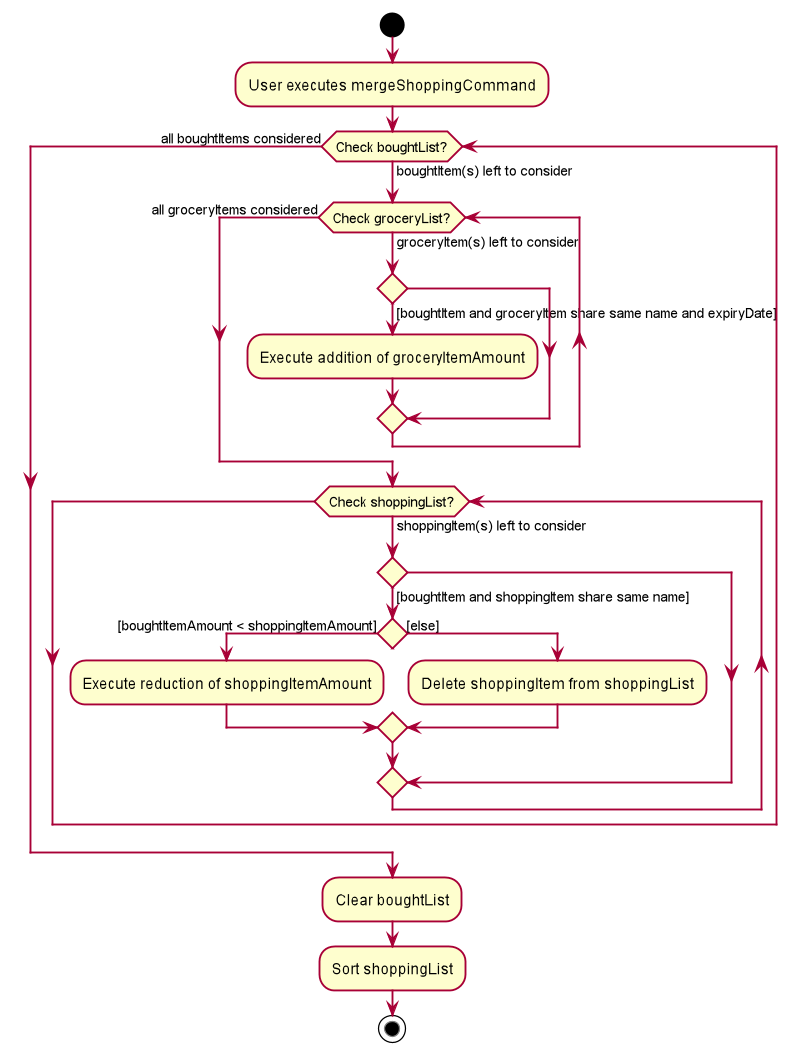

The diagram above was rendered by PlantUML. Its source (embedded in the PNG):
@startuml








skinparam BackgroundColor #FFFFFFF

skinparam Shadowing false

skinparam Class {
    FontColor #FFFFFF
    BorderThickness 1
    BorderColor #FFFFFF
    StereotypeFontColor #FFFFFF
    FontName Arial
}

skinparam Actor {
    BorderColor #000000
    Color #000000
    FontName Arial
}

skinparam Sequence {
    MessageAlign center
    BoxFontSize 15
    BoxPadding 0
    BoxFontColor #FFFFFF
    FontName Arial
}

skinparam Participant {
    FontColor #FFFFFFF
    Padding 20
}

skinparam MinClassWidth 50
skinparam ParticipantPadding 10
skinparam Shadowing false
skinparam DefaultTextAlignment center
skinparam packageStyle Rectangle

hide footbox
hide members
hide circle

start
:User executes mergeShoppingCommand;

while (Check boughtList?) is (boughtItem(s) left to consider)
while (Check groceryList?) is (groceryItem(s) left to consider)
    if () then ([boughtItem and groceryItem share same name and expiryDate])
        :Execute addition of groceryItemAmount;
    endif
endwhile (all groceryItems considered)

while (Check shoppingList?) is (shoppingItem(s) left to consider)
    if () then ([boughtItem and shoppingItem share same name])
        if () then ([boughtItemAmount < shoppingItemAmount])
            :Execute reduction of shoppingItemAmount;
        else ([else])
            :Delete shoppingItem from shoppingList;
        endif
    endif
endwhile
endwhile (all boughtItems considered)
:Clear boughtList;
:Sort shoppingList;
stop
@enduml